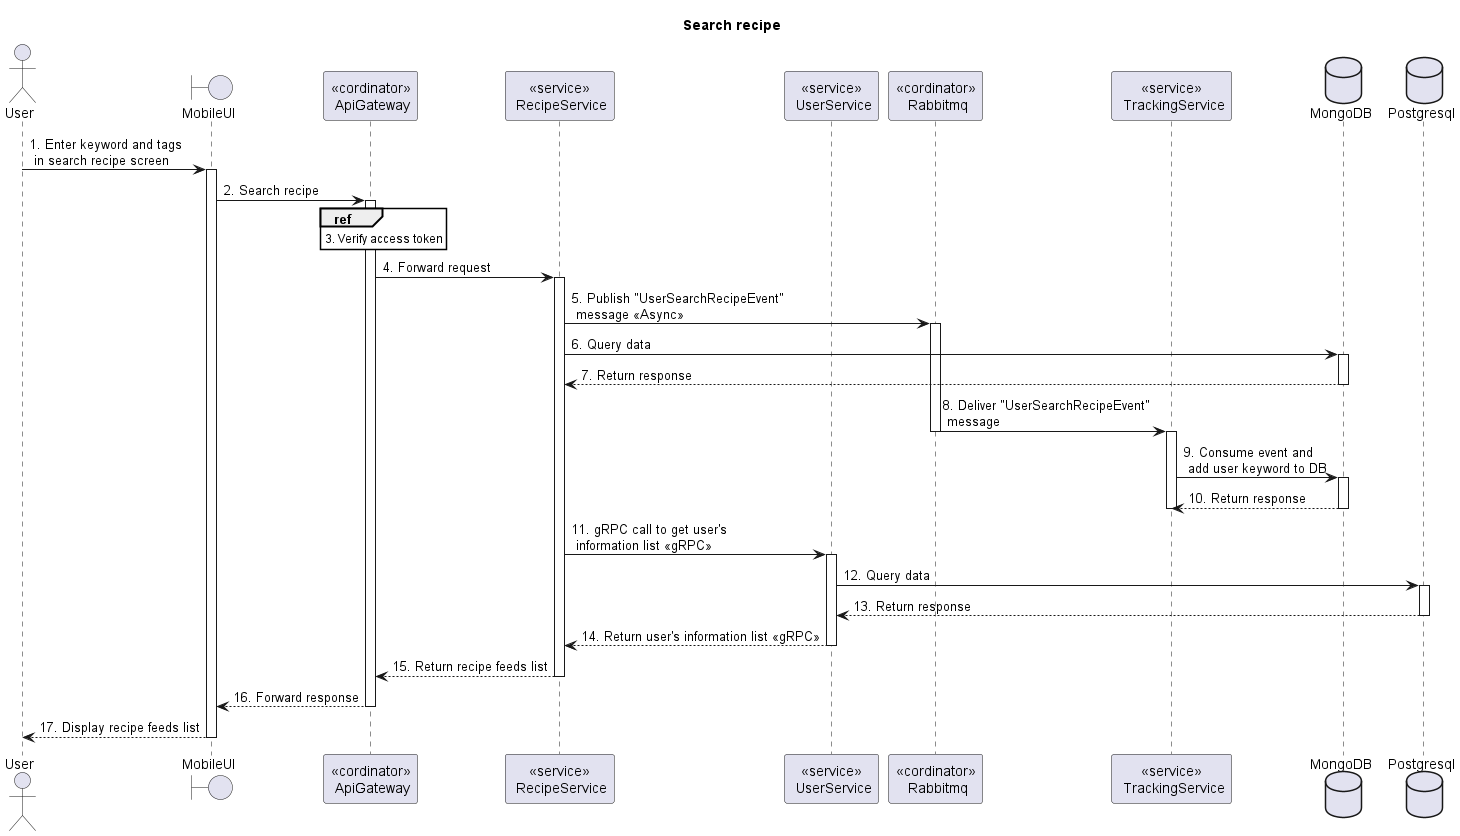

The diagram above was rendered by PlantUML. Its source (embedded in the PNG):
@startuml Sequence
title "Search recipe"
<style>
  sequenceDiagram {
    reference {
      BackGroundColor white
    }
}
</style>

actor User
boundary MobileUI
participant "<<cordinator>>\n ApiGateway" as ApiGateway
participant "<<service>>\n RecipeService" as RecipeService
participant "<<service>>\n UserService" as UserService
participant "<<cordinator>>\n Rabbitmq" as Rabbitmq
participant "<<service>>\n TrackingService" as TrackingService
database MongoDB
database Postgresql

User -> MobileUI++: 1. Enter keyword and tags \n in search recipe screen

MobileUI -> ApiGateway++: 2. Search recipe

ref over ApiGateway: 3. Verify access token

ApiGateway -> RecipeService++: 4. Forward request

RecipeService -> Rabbitmq++: 5. Publish "UserSearchRecipeEvent" \n message <<Async>>

RecipeService -> MongoDB++: 6. Query data
RecipeService <-- MongoDB--: 7. Return response

Rabbitmq -> TrackingService: 8. Deliver "UserSearchRecipeEvent"\n message
deactivate Rabbitmq
activate TrackingService
TrackingService -> MongoDB++: 9. Consume event and \n add user keyword to DB
TrackingService <-- MongoDB--: 10. Return response
deactivate TrackingService

RecipeService -> UserService++: 11. gRPC call to get user's \n information list <<gRPC>>
UserService -> Postgresql++: 12. Query data
UserService <-- Postgresql--: 13. Return response
RecipeService <-- UserService--: 14. Return user's information list <<gRPC>>

ApiGateway <-- RecipeService--: 15. Return recipe feeds list
MobileUI <-- ApiGateway--: 16. Forward response
User <-- MobileUI--: 17. Display recipe feeds list

@enduml